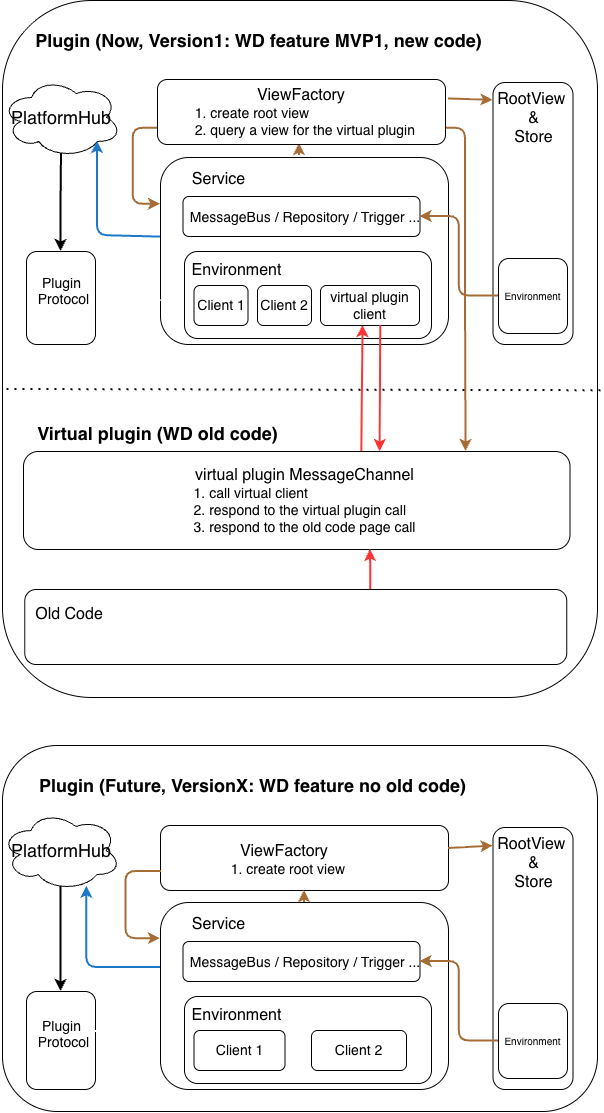

The diagram above was exported from draw.io. Its source (the exported page's mxGraphModel, read from the mxfile embedded in the PNG):
<mxGraphModel dx="1756" dy="829" grid="0" gridSize="10" guides="1" tooltips="1" connect="1" arrows="1" fold="1" page="0" pageScale="1" pageWidth="827" pageHeight="1169" math="0" shadow="0">
  <root>
    <mxCell id="0" />
    <mxCell id="1" parent="0" />
    <mxCell id="ke6CqrV3XLYhoBLND-bg-13" parent="1" style="rounded=1;whiteSpace=wrap;html=1;roundedPerimeter=1;fillColor=light-dark(#FFFFFF,transparent);" value="" vertex="1">
      <mxGeometry height="697" width="595" x="-300" y="135" as="geometry" />
    </mxCell>
    <mxCell id="4Ct8CF4T6Fu8GBOaOeUM-2" parent="1" style="rounded=1;whiteSpace=wrap;html=1;roundedPerimeter=1;fillColor=light-dark(#FFFFFF,transparent);" value="" vertex="1">
      <mxGeometry height="366" width="595" x="-300" y="880" as="geometry" />
    </mxCell>
    <mxCell id="ke6CqrV3XLYhoBLND-bg-32" parent="1" style="rounded=1;whiteSpace=wrap;html=1;roundedPerimeter=1;" value="" vertex="1">
      <mxGeometry height="98" width="546.5" x="-279" y="586" as="geometry" />
    </mxCell>
    <mxCell id="ke6CqrV3XLYhoBLND-bg-57" edge="1" parent="1" style="endArrow=none;dashed=1;html=1;dashPattern=1 3;strokeWidth=2;rounded=0;defaultLabelBackgroundColor=page;exitX=-0.002;exitY=0.539;exitDx=0;exitDy=0;entryX=0.995;entryY=0.54;entryDx=0;entryDy=0;" value="">
      <mxGeometry height="50" relative="1" width="50" as="geometry">
        <mxPoint x="-295.5" y="524.0026693227093" as="sourcePoint" />
        <mxPoint x="299.5" y="525.200303030303" as="targetPoint" />
      </mxGeometry>
    </mxCell>
    <mxCell id="ke6CqrV3XLYhoBLND-bg-1" parent="1" style="rounded=1;whiteSpace=wrap;html=1;roundedPerimeter=1;" value="" vertex="1">
      <mxGeometry height="187" width="288" x="-142" y="292" as="geometry" />
    </mxCell>
    <mxCell id="ke6CqrV3XLYhoBLND-bg-3" parent="1" style="rounded=1;whiteSpace=wrap;html=1;roundedPerimeter=1;" value="" vertex="1">
      <mxGeometry height="262" width="80" x="190.5" y="217" as="geometry" />
    </mxCell>
    <mxCell id="ke6CqrV3XLYhoBLND-bg-4" parent="1" style="rounded=1;whiteSpace=wrap;html=1;roundedPerimeter=1;" value="" vertex="1">
      <mxGeometry height="87" width="247" x="-118" y="386" as="geometry" />
    </mxCell>
    <mxCell id="ke6CqrV3XLYhoBLND-bg-5" parent="1" style="rounded=1;whiteSpace=wrap;html=1;roundedPerimeter=1;" value="&lt;font style=&quot;font-size: 14px;&quot;&gt;Client 1&lt;/font&gt;" vertex="1">
      <mxGeometry height="40" width="54" x="-108.5" y="420" as="geometry" />
    </mxCell>
    <mxCell id="ke6CqrV3XLYhoBLND-bg-6" parent="1" style="text;html=1;whiteSpace=wrap;strokeColor=none;fillColor=none;align=center;verticalAlign=middle;rounded=0;autosize=1;resizable=0;" value="&lt;font style=&quot;font-size: 16px;&quot;&gt;Service&lt;/font&gt;" vertex="1">
      <mxGeometry height="31" width="71" x="-119.5" y="298" as="geometry" />
    </mxCell>
    <mxCell id="ke6CqrV3XLYhoBLND-bg-7" parent="1" style="text;html=1;whiteSpace=wrap;strokeColor=none;fillColor=none;align=center;verticalAlign=middle;rounded=0;autosize=1;resizable=0;" value="&lt;font style=&quot;font-size: 16px;&quot;&gt;RootView&amp;nbsp;&lt;/font&gt;&lt;div&gt;&lt;font style=&quot;font-size: 16px;&quot;&gt;&amp;amp;&lt;/font&gt;&lt;div&gt;&lt;font style=&quot;font-size: 16px;&quot;&gt;Store&lt;/font&gt;&lt;/div&gt;&lt;/div&gt;" vertex="1">
      <mxGeometry height="70" width="91" x="185.5" y="218" as="geometry" />
    </mxCell>
    <mxCell id="ke6CqrV3XLYhoBLND-bg-8" parent="1" style="text;html=1;whiteSpace=wrap;strokeColor=none;fillColor=none;align=center;verticalAlign=middle;rounded=0;autosize=1;resizable=0;" value="&lt;font style=&quot;font-size: 16px;&quot;&gt;Environment&lt;/font&gt;" vertex="1">
      <mxGeometry height="31" width="99" x="-115" y="389" as="geometry" />
    </mxCell>
    <mxCell id="ke6CqrV3XLYhoBLND-bg-11" parent="1" style="rounded=1;whiteSpace=wrap;html=1;roundedPerimeter=1;" value="&lt;font style=&quot;font-size: 14px;&quot;&gt;virtual plugin client&lt;/font&gt;" vertex="1">
      <mxGeometry height="40" width="99" x="18" y="420" as="geometry" />
    </mxCell>
    <mxCell id="ke6CqrV3XLYhoBLND-bg-17" parent="1" style="rounded=1;whiteSpace=wrap;html=1;roundedPerimeter=1;" value="" vertex="1">
      <mxGeometry height="40" width="237" x="-119.5" y="331" as="geometry" />
    </mxCell>
    <mxCell id="ke6CqrV3XLYhoBLND-bg-30" edge="1" parent="1" source="ke6CqrV3XLYhoBLND-bg-26" style="edgeStyle=orthogonalEdgeStyle;rounded=0;orthogonalLoop=1;jettySize=auto;html=1;defaultLabelBackgroundColor=page;startArrow=classic;startFill=1;endArrow=none;endFill=0;strokeWidth=2;" target="ke6CqrV3XLYhoBLND-bg-29">
      <mxGeometry relative="1" x="-0.7036" as="geometry">
        <mxPoint x="-315" y="348" as="targetPoint" />
      </mxGeometry>
    </mxCell>
    <mxCell id="ke6CqrV3XLYhoBLND-bg-26" parent="1" style="rounded=1;whiteSpace=wrap;html=1;roundedPerimeter=1;" value="" vertex="1">
      <mxGeometry height="93" width="69" x="-276" y="386" as="geometry" />
    </mxCell>
    <mxCell id="ke6CqrV3XLYhoBLND-bg-28" parent="1" style="text;html=1;whiteSpace=wrap;strokeColor=none;fillColor=none;align=center;verticalAlign=middle;rounded=0;autosize=1;resizable=0;" value="&lt;font style=&quot;font-size: 14px;&quot;&gt;Plugin&lt;/font&gt;&lt;div&gt;&lt;font style=&quot;font-size: 14px;&quot;&gt;&amp;nbsp;Protocol&lt;/font&gt;&lt;/div&gt;&lt;div&gt;&lt;br&gt;&lt;/div&gt;" vertex="1">
      <mxGeometry height="60" width="73" x="-277" y="402.5" as="geometry" />
    </mxCell>
    <mxCell id="ke6CqrV3XLYhoBLND-bg-29" parent="1" style="ellipse;shape=cloud;whiteSpace=wrap;html=1;perimeter=cloudPerimeter;" value="&lt;font style=&quot;font-size: 18px;&quot;&gt;PlatformHub&lt;/font&gt;" vertex="1">
      <mxGeometry height="80" width="120" x="-301" y="212" as="geometry" />
    </mxCell>
    <mxCell id="ke6CqrV3XLYhoBLND-bg-73" edge="1" parent="1" style="edgeStyle=orthogonalEdgeStyle;rounded=0;orthogonalLoop=1;jettySize=auto;html=1;defaultLabelBackgroundColor=page;entryX=0.642;entryY=1;entryDx=0;entryDy=0;strokeColor=#FF3333;strokeWidth=2;" value="">
      <mxGeometry relative="1" x="0.8443" as="geometry">
        <mxPoint x="68.25" y="724" as="sourcePoint" />
        <mxPoint x="67.85300000000007" y="684" as="targetPoint" />
      </mxGeometry>
    </mxCell>
    <mxCell id="ke6CqrV3XLYhoBLND-bg-33" parent="1" style="rounded=1;whiteSpace=wrap;html=1;roundedPerimeter=1;" value="" vertex="1">
      <mxGeometry height="75" width="542" x="-277.75" y="724" as="geometry" />
    </mxCell>
    <mxCell id="ke6CqrV3XLYhoBLND-bg-36" parent="1" style="text;html=1;whiteSpace=wrap;strokeColor=none;fillColor=none;align=center;verticalAlign=middle;rounded=0;autosize=1;resizable=0;" value="&lt;font style=&quot;font-size: 16px;&quot;&gt;virtual plugin MessageChannel&lt;/font&gt;&lt;div&gt;&lt;div style=&quot;text-align: left;&quot;&gt;&lt;font style=&quot;font-size: 14px;&quot;&gt;1. call virtual client&lt;/font&gt;&lt;/div&gt;&lt;div style=&quot;text-align: left;&quot;&gt;&lt;font style=&quot;font-size: 14px;&quot;&gt;2. respond to the virtual plugin call&lt;/font&gt;&lt;/div&gt;&lt;div style=&quot;text-align: left;&quot;&gt;&lt;font style=&quot;font-size: 14px;&quot;&gt;3. respond to the old code page call&lt;/font&gt;&lt;/div&gt;&lt;/div&gt;" vertex="1">
      <mxGeometry height="82" width="251" x="-123" y="594" as="geometry" />
    </mxCell>
    <mxCell id="ke6CqrV3XLYhoBLND-bg-55" parent="1" style="text;strokeColor=none;fillColor=none;html=1;fontSize=6;fontStyle=1;verticalAlign=middle;align=center;autosizeText=1;" value="&lt;font style=&quot;font-size: 18px;&quot;&gt;Plugin (Now, Version1: WD feature MVP1, new code)&lt;/font&gt;" vertex="1">
      <mxGeometry height="36" width="324" x="-206.5" y="157" as="geometry" />
    </mxCell>
    <mxCell id="ke6CqrV3XLYhoBLND-bg-56" parent="1" style="text;strokeColor=none;fillColor=none;html=1;fontSize=27;fontStyle=1;verticalAlign=middle;align=center;autosizeText=1;" value="&lt;font style=&quot;font-size: 18px;&quot;&gt;Virtual plugin (WD old code)&lt;/font&gt;" vertex="1">
      <mxGeometry height="40" width="262" x="-276" y="546" as="geometry" />
    </mxCell>
    <mxCell id="ke6CqrV3XLYhoBLND-bg-61" parent="1" style="rounded=1;whiteSpace=wrap;html=1;roundedPerimeter=1;" value="&lt;font style=&quot;font-size: 14px;&quot;&gt;Client 2&lt;/font&gt;" vertex="1">
      <mxGeometry height="40" width="54" x="-45" y="420" as="geometry" />
    </mxCell>
    <mxCell id="ke6CqrV3XLYhoBLND-bg-67" edge="1" parent="1" style="endArrow=classic;html=1;rounded=0;defaultLabelBackgroundColor=page;entryX=0.055;entryY=0.24;entryDx=0;entryDy=0;exitX=1.005;exitY=0.353;exitDx=0;exitDy=0;strokeColor=#A76C36;strokeWidth=2;entryPerimeter=0;" target="ke6CqrV3XLYhoBLND-bg-7" value="">
      <mxGeometry height="50" relative="1" width="50" as="geometry">
        <mxPoint x="145.99999999999977" y="233.4696039603961" as="sourcePoint" />
        <mxPoint x="190.49999999999977" y="231.00462686567124" as="targetPoint" />
      </mxGeometry>
    </mxCell>
    <mxCell id="ke6CqrV3XLYhoBLND-bg-69" edge="1" parent="1" source="ke6CqrV3XLYhoBLND-bg-68" style="edgeStyle=orthogonalEdgeStyle;rounded=1;orthogonalLoop=1;jettySize=auto;html=1;exitX=0;exitY=0.5;exitDx=0;exitDy=0;entryX=1;entryY=0.5;entryDx=0;entryDy=0;defaultLabelBackgroundColor=page;curved=0;strokeColor=#A76C36;strokeWidth=2;" target="ke6CqrV3XLYhoBLND-bg-17">
      <mxGeometry relative="1" as="geometry" />
    </mxCell>
    <mxCell id="ke6CqrV3XLYhoBLND-bg-16" parent="1" style="text;html=1;whiteSpace=wrap;strokeColor=none;fillColor=none;align=center;verticalAlign=middle;rounded=0;autosize=1;resizable=0;" value="&lt;font style=&quot;font-size: 14px;&quot;&gt;&lt;div style=&quot;font-size: 12px;&quot;&gt;&lt;font style=&quot;font-size: 14px;&quot;&gt;&lt;br class=&quot;Apple-interchange-newline&quot;&gt;MessageB&lt;/font&gt;&lt;span style=&quot;font-size: 14px; background-color: transparent; color: light-dark(#000000, var(--ge-light-color, #ffffff));&quot;&gt;us /&amp;nbsp;&lt;/span&gt;&lt;span style=&quot;font-size: 14px; background-color: transparent; color: light-dark(#000000, var(--ge-light-color, #ffffff));&quot;&gt;Repository / Trigger ...&lt;/span&gt;&lt;/div&gt;&lt;/font&gt;" vertex="1">
      <mxGeometry height="46" width="248" x="-121.5" y="320" as="geometry" />
    </mxCell>
    <mxCell id="ke6CqrV3XLYhoBLND-bg-37" parent="1" style="text;html=1;whiteSpace=wrap;strokeColor=none;fillColor=none;align=center;verticalAlign=middle;rounded=0;autosize=1;resizable=0;" value="&lt;font style=&quot;font-size: 16px;&quot;&gt;Old Code&lt;/font&gt;" vertex="1">
      <mxGeometry height="31" width="86" x="-276" y="733" as="geometry" />
    </mxCell>
    <mxCell id="ke6CqrV3XLYhoBLND-bg-68" parent="1" style="rounded=1;whiteSpace=wrap;html=1;roundedPerimeter=1;" value="&lt;font style=&quot;font-size: 10px;&quot;&gt;Environment&lt;/font&gt;" vertex="1">
      <mxGeometry height="75" width="69" x="196" y="393" as="geometry" />
    </mxCell>
    <mxCell id="4Ct8CF4T6Fu8GBOaOeUM-1" parent="1" style="rounded=1;whiteSpace=wrap;html=1;roundedPerimeter=1;" value="" vertex="1">
      <mxGeometry height="65" width="288" x="-142" y="960" as="geometry" />
    </mxCell>
    <mxCell id="4Ct8CF4T6Fu8GBOaOeUM-92" edge="1" parent="1" source="4Ct8CF4T6Fu8GBOaOeUM-6" style="edgeStyle=orthogonalEdgeStyle;rounded=0;orthogonalLoop=1;jettySize=auto;html=1;exitX=0.5;exitY=0;exitDx=0;exitDy=0;entryX=0.5;entryY=1;entryDx=0;entryDy=0;defaultLabelBackgroundColor=page;strokeColor=#A76C36;strokeWidth=2;" target="4Ct8CF4T6Fu8GBOaOeUM-1">
      <mxGeometry relative="1" as="geometry" />
    </mxCell>
    <mxCell id="4Ct8CF4T6Fu8GBOaOeUM-6" parent="1" style="rounded=1;whiteSpace=wrap;html=1;roundedPerimeter=1;" value="" vertex="1">
      <mxGeometry height="187" width="288" x="-142" y="1037" as="geometry" />
    </mxCell>
    <mxCell id="4Ct8CF4T6Fu8GBOaOeUM-7" parent="1" style="rounded=1;whiteSpace=wrap;html=1;roundedPerimeter=1;" value="" vertex="1">
      <mxGeometry height="262" width="80" x="190.5" y="962" as="geometry" />
    </mxCell>
    <mxCell id="4Ct8CF4T6Fu8GBOaOeUM-8" parent="1" style="rounded=1;whiteSpace=wrap;html=1;roundedPerimeter=1;" value="" vertex="1">
      <mxGeometry height="87" width="247" x="-118" y="1131" as="geometry" />
    </mxCell>
    <mxCell id="4Ct8CF4T6Fu8GBOaOeUM-9" parent="1" style="rounded=1;whiteSpace=wrap;html=1;roundedPerimeter=1;" value="&lt;font style=&quot;font-size: 14px;&quot;&gt;Client 1&lt;/font&gt;" vertex="1">
      <mxGeometry height="40" width="91" x="-108.5" y="1165" as="geometry" />
    </mxCell>
    <mxCell id="4Ct8CF4T6Fu8GBOaOeUM-10" parent="1" style="text;html=1;whiteSpace=wrap;strokeColor=none;fillColor=none;align=center;verticalAlign=middle;rounded=0;autosize=1;resizable=0;" value="&lt;font style=&quot;font-size: 16px;&quot;&gt;Service&lt;/font&gt;" vertex="1">
      <mxGeometry height="31" width="71" x="-119.5" y="1043" as="geometry" />
    </mxCell>
    <mxCell id="4Ct8CF4T6Fu8GBOaOeUM-11" parent="1" style="text;html=1;whiteSpace=wrap;strokeColor=none;fillColor=none;align=center;verticalAlign=middle;rounded=0;autosize=1;resizable=0;" value="&lt;font style=&quot;font-size: 16px;&quot;&gt;RootView&amp;nbsp;&lt;/font&gt;&lt;div&gt;&lt;font style=&quot;font-size: 16px;&quot;&gt;&amp;amp;&lt;/font&gt;&lt;div&gt;&lt;font style=&quot;font-size: 16px;&quot;&gt;Store&lt;/font&gt;&lt;/div&gt;&lt;/div&gt;" vertex="1">
      <mxGeometry height="70" width="91" x="185.5" y="963" as="geometry" />
    </mxCell>
    <mxCell id="4Ct8CF4T6Fu8GBOaOeUM-12" parent="1" style="text;html=1;whiteSpace=wrap;strokeColor=none;fillColor=none;align=center;verticalAlign=middle;rounded=0;autosize=1;resizable=0;" value="&lt;font style=&quot;font-size: 16px;&quot;&gt;Environment&lt;/font&gt;" vertex="1">
      <mxGeometry height="31" width="99" x="-115" y="1134" as="geometry" />
    </mxCell>
    <mxCell id="4Ct8CF4T6Fu8GBOaOeUM-14" parent="1" style="rounded=1;whiteSpace=wrap;html=1;roundedPerimeter=1;" value="" vertex="1">
      <mxGeometry height="40" width="237" x="-119.5" y="1076" as="geometry" />
    </mxCell>
    <mxCell id="4Ct8CF4T6Fu8GBOaOeUM-15" edge="1" parent="1" source="4Ct8CF4T6Fu8GBOaOeUM-16" style="edgeStyle=orthogonalEdgeStyle;rounded=0;orthogonalLoop=1;jettySize=auto;html=1;defaultLabelBackgroundColor=page;endArrow=none;endFill=0;startArrow=classic;startFill=1;strokeWidth=2;" target="4Ct8CF4T6Fu8GBOaOeUM-18">
      <mxGeometry relative="1" x="-0.7347" as="geometry">
        <mxPoint x="-315" y="1093" as="targetPoint" />
      </mxGeometry>
    </mxCell>
    <mxCell id="4Ct8CF4T6Fu8GBOaOeUM-16" parent="1" style="rounded=1;whiteSpace=wrap;html=1;roundedPerimeter=1;" value="" vertex="1">
      <mxGeometry height="98" width="69" x="-276" y="1126" as="geometry" />
    </mxCell>
    <mxCell id="4Ct8CF4T6Fu8GBOaOeUM-17" parent="1" style="text;html=1;whiteSpace=wrap;strokeColor=none;fillColor=none;align=center;verticalAlign=middle;rounded=0;autosize=1;resizable=0;" value="&lt;font style=&quot;font-size: 14px;&quot;&gt;Plugin&lt;/font&gt;&lt;div&gt;&lt;font style=&quot;font-size: 14px;&quot;&gt;&amp;nbsp;Protoco&lt;/font&gt;&lt;span style=&quot;font-size: 14px; background-color: transparent; color: light-dark(#000000, var(--ge-light-color, #ffffff));&quot;&gt;l&lt;/span&gt;&lt;/div&gt;&lt;div&gt;&lt;br&gt;&lt;/div&gt;" vertex="1">
      <mxGeometry height="60" width="73" x="-277" y="1145.5" as="geometry" />
    </mxCell>
    <mxCell id="4Ct8CF4T6Fu8GBOaOeUM-18" parent="1" style="ellipse;shape=cloud;whiteSpace=wrap;html=1;perimeter=cloudPerimeter;" value="&lt;font style=&quot;font-size: 18px;&quot;&gt;PlatformHub&lt;/font&gt;" vertex="1">
      <mxGeometry height="80" width="120" x="-301.5" y="945" as="geometry" />
    </mxCell>
    <mxCell id="4Ct8CF4T6Fu8GBOaOeUM-23" parent="1" style="text;strokeColor=none;fillColor=none;html=1;fontSize=6;fontStyle=1;verticalAlign=middle;align=center;autosizeText=1;" value="&lt;span style=&quot;font-size: 18px;&quot;&gt;Plugin (Future, VersionX: WD feature no old code)&lt;/span&gt;" vertex="1">
      <mxGeometry height="36" width="324" x="-212" y="902" as="geometry" />
    </mxCell>
    <mxCell id="4Ct8CF4T6Fu8GBOaOeUM-25" parent="1" style="text;html=1;whiteSpace=wrap;strokeColor=none;fillColor=none;align=center;verticalAlign=middle;rounded=0;autosize=1;resizable=0;" value="&lt;font style=&quot;font-size: 16px;&quot;&gt;ViewFactory&lt;/font&gt;&lt;div style=&quot;text-align: left;&quot;&gt;&lt;font style=&quot;font-size: 14px;&quot;&gt;&amp;nbsp; 1. create root view&lt;/font&gt;&lt;/div&gt;" vertex="1">
      <mxGeometry height="48" width="140" x="-88" y="970" as="geometry" />
    </mxCell>
    <mxCell id="4Ct8CF4T6Fu8GBOaOeUM-26" parent="1" style="rounded=1;whiteSpace=wrap;html=1;roundedPerimeter=1;" value="&lt;font style=&quot;font-size: 14px;&quot;&gt;Client 2&lt;/font&gt;" vertex="1">
      <mxGeometry height="40" width="95" x="9" y="1165" as="geometry" />
    </mxCell>
    <mxCell id="4Ct8CF4T6Fu8GBOaOeUM-29" edge="1" parent="1" source="4Ct8CF4T6Fu8GBOaOeUM-1" style="endArrow=classic;html=1;rounded=0;defaultLabelBackgroundColor=page;entryX=0.098;entryY=0.155;entryDx=0;entryDy=0;exitX=1.005;exitY=0.353;exitDx=0;exitDy=0;strokeColor=#A76C36;strokeWidth=2;" target="4Ct8CF4T6Fu8GBOaOeUM-7" value="">
      <mxGeometry height="50" relative="1" width="50" as="geometry">
        <mxPoint x="-56" y="1120" as="sourcePoint" />
        <mxPoint x="-6" y="1070" as="targetPoint" />
      </mxGeometry>
    </mxCell>
    <mxCell id="4Ct8CF4T6Fu8GBOaOeUM-30" edge="1" parent="1" source="4Ct8CF4T6Fu8GBOaOeUM-33" style="edgeStyle=orthogonalEdgeStyle;rounded=1;orthogonalLoop=1;jettySize=auto;html=1;exitX=0;exitY=0.5;exitDx=0;exitDy=0;entryX=1;entryY=0.5;entryDx=0;entryDy=0;defaultLabelBackgroundColor=page;curved=0;strokeColor=#A76C36;strokeWidth=2;" target="4Ct8CF4T6Fu8GBOaOeUM-14">
      <mxGeometry relative="1" as="geometry" />
    </mxCell>
    <mxCell id="4Ct8CF4T6Fu8GBOaOeUM-31" parent="1" style="text;html=1;whiteSpace=wrap;strokeColor=none;fillColor=none;align=center;verticalAlign=middle;rounded=0;autosize=1;resizable=0;" value="&lt;font style=&quot;font-size: 14px;&quot;&gt;&lt;br class=&quot;Apple-interchange-newline&quot;&gt;MessageB&lt;/font&gt;&lt;span style=&quot;background-color: transparent; font-size: 14px;&quot;&gt;us / &lt;/span&gt;&lt;span style=&quot;background-color: transparent; font-size: 14px;&quot;&gt;Repository / Trigger ...&lt;/span&gt;" vertex="1">
      <mxGeometry height="46" width="248" x="-121.5" y="1065" as="geometry" />
    </mxCell>
    <mxCell id="4Ct8CF4T6Fu8GBOaOeUM-33" parent="1" style="rounded=1;whiteSpace=wrap;html=1;roundedPerimeter=1;" value="&lt;font style=&quot;font-size: 10px;&quot;&gt;Environment&lt;/font&gt;" vertex="1">
      <mxGeometry height="75" width="69" x="196" y="1138" as="geometry" />
    </mxCell>
    <mxCell id="4Ct8CF4T6Fu8GBOaOeUM-39" edge="1" parent="1" source="4Ct8CF4T6Fu8GBOaOeUM-94" style="endArrow=classic;html=1;rounded=1;defaultLabelBackgroundColor=page;strokeColor=#A76C36;strokeWidth=2;entryX=0;entryY=0.25;entryDx=0;entryDy=0;curved=0;exitX=0;exitY=0.75;exitDx=0;exitDy=0;" target="ke6CqrV3XLYhoBLND-bg-1" value="">
      <mxGeometry height="50" relative="1" width="50" x="-0.2349" as="geometry">
        <Array as="points">
          <mxPoint x="-169.35" y="262.75" />
          <mxPoint x="-169.35" y="338.75" />
        </Array>
        <mxPoint x="351" y="154" as="sourcePoint" />
        <mxPoint x="-525.87" y="406.25" as="targetPoint" />
      </mxGeometry>
    </mxCell>
    <mxCell id="4Ct8CF4T6Fu8GBOaOeUM-44" edge="1" parent="1" style="endArrow=classic;html=1;rounded=0;defaultLabelBackgroundColor=page;exitX=1;exitY=0.25;exitDx=0;exitDy=0;entryX=-0.008;entryY=0.378;entryDx=0;entryDy=0;entryPerimeter=0;strokeColor=light-dark(#FFFFFF,#FFFFFF);strokeWidth=2;" value="">
      <mxGeometry height="50" relative="1" width="50" as="geometry">
        <mxPoint x="-204" y="435.0000000000001" as="sourcePoint" />
        <mxPoint x="-140" y="435" as="targetPoint" />
      </mxGeometry>
    </mxCell>
    <mxCell id="4Ct8CF4T6Fu8GBOaOeUM-45" edge="1" parent="1" source="ke6CqrV3XLYhoBLND-bg-1" style="endArrow=classic;html=1;rounded=1;defaultLabelBackgroundColor=page;exitX=-0.004;exitY=0.425;exitDx=0;exitDy=0;strokeColor=#1E78C8;strokeWidth=2;entryX=0.8;entryY=0.8;entryDx=0;entryDy=0;entryPerimeter=0;curved=0;" target="ke6CqrV3XLYhoBLND-bg-29" value="">
      <mxGeometry height="50" relative="1" width="50" x="-0.0066" as="geometry">
        <Array as="points">
          <mxPoint x="-205" y="370.01" />
        </Array>
        <mxPoint x="-143" y="385" as="sourcePoint" />
        <mxPoint x="-244.71" y="354.07" as="targetPoint" />
      </mxGeometry>
    </mxCell>
    <mxCell id="4Ct8CF4T6Fu8GBOaOeUM-48" edge="1" parent="1" source="ke6CqrV3XLYhoBLND-bg-32" style="endArrow=classic;html=1;rounded=0;defaultLabelBackgroundColor=page;exitX=0.61;exitY=0.038;exitDx=0;exitDy=0;entryX=0.435;entryY=0.962;entryDx=0;entryDy=0;strokeColor=#FF3333;strokeWidth=2;" target="ke6CqrV3XLYhoBLND-bg-11" value="">
      <mxGeometry height="50" relative="1" width="50" as="geometry">
        <mxPoint x="338" y="479" as="sourcePoint" />
        <mxPoint x="388" y="429" as="targetPoint" />
      </mxGeometry>
    </mxCell>
    <mxCell id="4Ct8CF4T6Fu8GBOaOeUM-49" edge="1" parent="1" source="ke6CqrV3XLYhoBLND-bg-11" style="endArrow=classic;html=1;rounded=0;defaultLabelBackgroundColor=page;exitX=0.61;exitY=1.006;exitDx=0;exitDy=0;strokeColor=#FF3333;entryX=0.659;entryY=-0.021;entryDx=0;entryDy=0;strokeWidth=2;" target="ke6CqrV3XLYhoBLND-bg-32" value="">
      <mxGeometry height="50" relative="1" width="50" as="geometry">
        <mxPoint x="54" y="617" as="sourcePoint" />
        <mxPoint x="393.46" y="442.31" as="targetPoint" />
      </mxGeometry>
    </mxCell>
    <mxCell id="4Ct8CF4T6Fu8GBOaOeUM-51" edge="1" parent="1" style="endArrow=classic;html=1;rounded=1;defaultLabelBackgroundColor=page;exitX=0;exitY=0.75;exitDx=0;exitDy=0;entryX=0.011;entryY=0.2;entryDx=0;entryDy=0;strokeColor=#A76C36;strokeWidth=2;curved=0;" target="4Ct8CF4T6Fu8GBOaOeUM-6" value="">
      <mxGeometry height="50" relative="1" width="50" x="-0.001" as="geometry">
        <Array as="points">
          <mxPoint x="-176.59" y="1006" />
          <mxPoint x="-176.59" y="1073.14" />
        </Array>
        <mxPoint x="-141" y="1006" as="sourcePoint" />
        <mxPoint x="-204" y="1005" as="targetPoint" />
      </mxGeometry>
    </mxCell>
    <mxCell id="4Ct8CF4T6Fu8GBOaOeUM-54" edge="1" parent="1" style="endArrow=classic;html=1;rounded=0;defaultLabelBackgroundColor=page;exitX=1;exitY=0.25;exitDx=0;exitDy=0;entryX=-0.008;entryY=0.378;entryDx=0;entryDy=0;entryPerimeter=0;strokeColor=light-dark(#FFFFFF,#FFFFFF);strokeWidth=2;" value="">
      <mxGeometry height="50" relative="1" width="50" as="geometry">
        <mxPoint x="-207" y="1166" as="sourcePoint" />
        <mxPoint x="-143" y="1166" as="targetPoint" />
      </mxGeometry>
    </mxCell>
    <mxCell id="4Ct8CF4T6Fu8GBOaOeUM-55" edge="1" parent="1" style="endArrow=classic;html=1;rounded=1;defaultLabelBackgroundColor=page;exitX=0;exitY=0.75;exitDx=0;exitDy=0;strokeColor=#1E78C8;strokeWidth=2;entryX=0.715;entryY=0.947;entryDx=0;entryDy=0;entryPerimeter=0;curved=0;" target="4Ct8CF4T6Fu8GBOaOeUM-18" value="">
      <mxGeometry height="50" relative="1" width="50" x="0.0373" as="geometry">
        <Array as="points">
          <mxPoint x="-215.7" y="1102" />
        </Array>
        <mxPoint x="-142" y="1102" as="sourcePoint" />
        <mxPoint x="-205" y="1101" as="targetPoint" />
      </mxGeometry>
    </mxCell>
    <mxCell id="4Ct8CF4T6Fu8GBOaOeUM-93" edge="1" parent="1" style="edgeStyle=orthogonalEdgeStyle;rounded=0;orthogonalLoop=1;jettySize=auto;html=1;exitX=0.5;exitY=0;exitDx=0;exitDy=0;entryX=0.5;entryY=1;entryDx=0;entryDy=0;defaultLabelBackgroundColor=page;strokeColor=#A76C36;strokeWidth=2;">
      <mxGeometry relative="1" as="geometry">
        <mxPoint x="-3" y="290" as="sourcePoint" />
        <mxPoint x="-3" y="278" as="targetPoint" />
      </mxGeometry>
    </mxCell>
    <mxCell id="4Ct8CF4T6Fu8GBOaOeUM-96" edge="1" parent="1" source="4Ct8CF4T6Fu8GBOaOeUM-94" style="edgeStyle=orthogonalEdgeStyle;rounded=1;orthogonalLoop=1;jettySize=auto;html=1;exitX=1;exitY=0.75;exitDx=0;exitDy=0;entryX=0.816;entryY=-0.01;entryDx=0;entryDy=0;defaultLabelBackgroundColor=page;strokeColor=#A76C36;strokeWidth=2;curved=0;" target="ke6CqrV3XLYhoBLND-bg-32">
      <mxGeometry relative="1" as="geometry" />
    </mxCell>
    <mxCell id="4Ct8CF4T6Fu8GBOaOeUM-94" parent="1" style="rounded=1;whiteSpace=wrap;html=1;roundedPerimeter=1;" value="&lt;font style=&quot;font-size: 16px;&quot;&gt;ViewFactory&lt;/font&gt;&lt;div style=&quot;text-align: left;&quot;&gt;&lt;font style=&quot;font-size: 14px;&quot;&gt;&amp;nbsp; 1. create root view&lt;/font&gt;&lt;/div&gt;&lt;div style=&quot;text-align: left;&quot;&gt;&lt;font style=&quot;font-size: 14px;&quot;&gt;&amp;nbsp; 2. query a view for the virtual plugin&lt;/font&gt;&lt;/div&gt;" vertex="1">
      <mxGeometry height="65" width="288" x="-145" y="214" as="geometry" />
    </mxCell>
  </root>
</mxGraphModel>